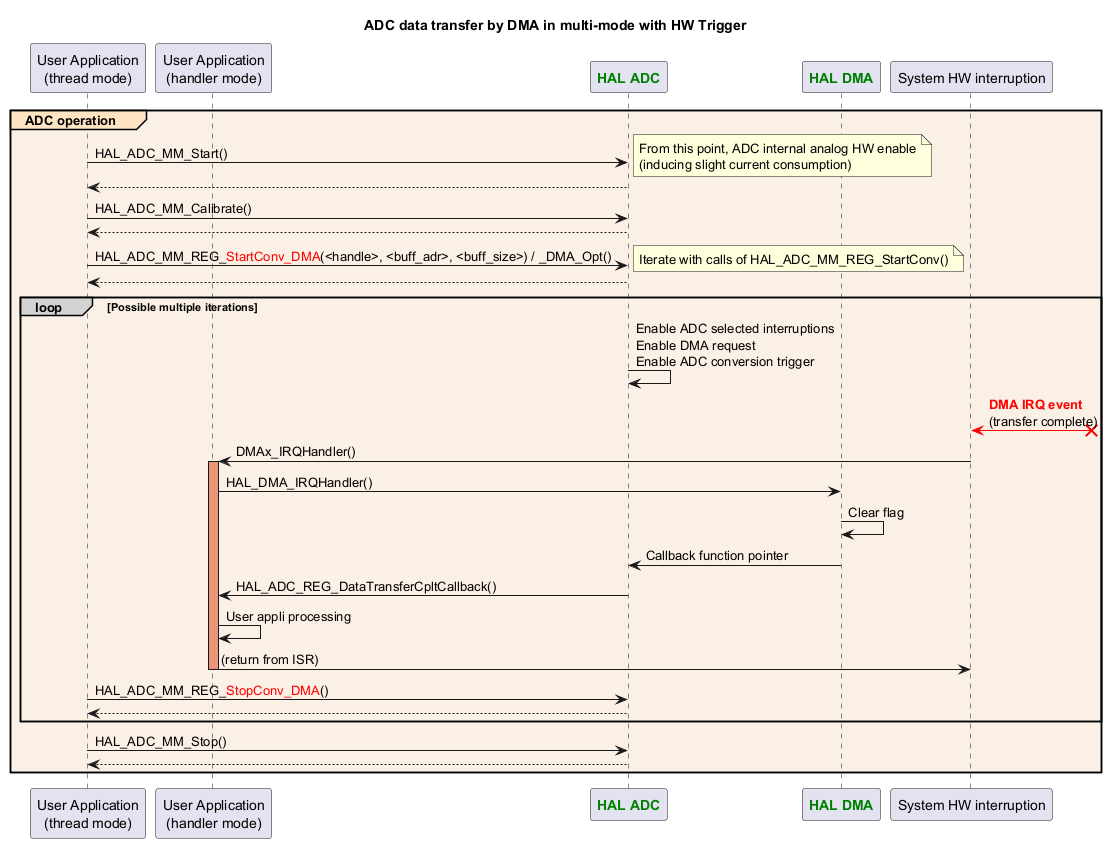

The diagram above was rendered by PlantUML. Its source (embedded in the PNG):
@startuml
title: ADC data transfer by DMA in multi-mode with HW Trigger

participant "User Application\n(thread mode)" as appli
participant "User Application\n(handler mode)" as appli_IRQ
participant "<font color=green><b>HAL ADC</b></font>" as ADC
participant "<font color=green><b>HAL DMA</b></font>" as DMA
participant "System HW interruption" as interruption

group#Bisque #Linen ADC operation
appli->ADC : HAL_ADC_MM_Start()
note right
From this point, ADC internal analog HW enable
(inducing slight current consumption)
end note
return
appli->ADC : HAL_ADC_MM_Calibrate()
return
appli->ADC : HAL_ADC_MM_REG_<color:red>StartConv_DMA</color>(<handle>, <buff_adr>, <buff_size>) / _DMA_Opt()
note right
Iterate with calls of HAL_ADC_MM_REG_StartConv()
end note
return
loop#lightgrey Possible multiple iterations

ADC->ADC : Enable ADC selected interruptions\nEnable DMA request\nEnable ADC conversion trigger
interruption <[#red]-x? : <font color=red><b>DMA IRQ event\n(transfer complete)
interruption -> appli_IRQ : DMAx_IRQHandler()
activate appli_IRQ #DarkSalmon
appli_IRQ -> DMA : HAL_DMA_IRQHandler()
DMA -> DMA : Clear flag
DMA->ADC : Callback function pointer
ADC -> appli_IRQ: HAL_ADC_REG_DataTransferCpltCallback()
appli_IRQ -> appli_IRQ : User appli processing
appli_IRQ -> interruption : (return from ISR)
deactivate appli_IRQ

appli->ADC : HAL_ADC_MM_REG_<color:red>StopConv_DMA</color>()
return

end
appli->ADC : HAL_ADC_MM_Stop()
return
end

@enduml